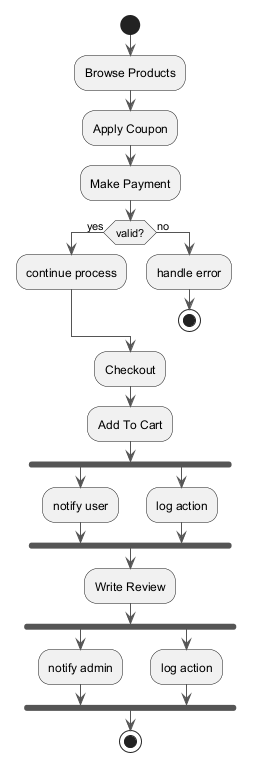

The diagram above was rendered by PlantUML. Its source (embedded in the PNG):
@startuml
skinparam backgroundColor #FFFFFF
skinparam classBackgroundColor #E8F4FA
skinparam classBorderColor #2C7DA0
skinparam ArrowColor #555555
start
:Browse Products;
:Apply Coupon;
:Make Payment;
if (valid?) then (yes)
:continue process;
else (no)
:handle error;
stop
endif
:Checkout;
:Add To Cart;
fork
:notify user;
fork again
:log action;
end fork
:Write Review;
fork
:notify admin;
fork again
:log action;
end fork
stop
@enduml